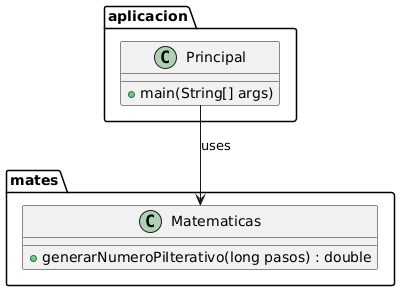

The diagram above was rendered by PlantUML. Its source (embedded in the PNG):
@startuml
package aplicacion {
    class Principal {
        +main(String[] args)
    }
}

package mates {
    class Matematicas {
        +generarNumeroPiIterativo(long pasos) : double
    }
}

Principal --> Matematicas : uses
@enduml